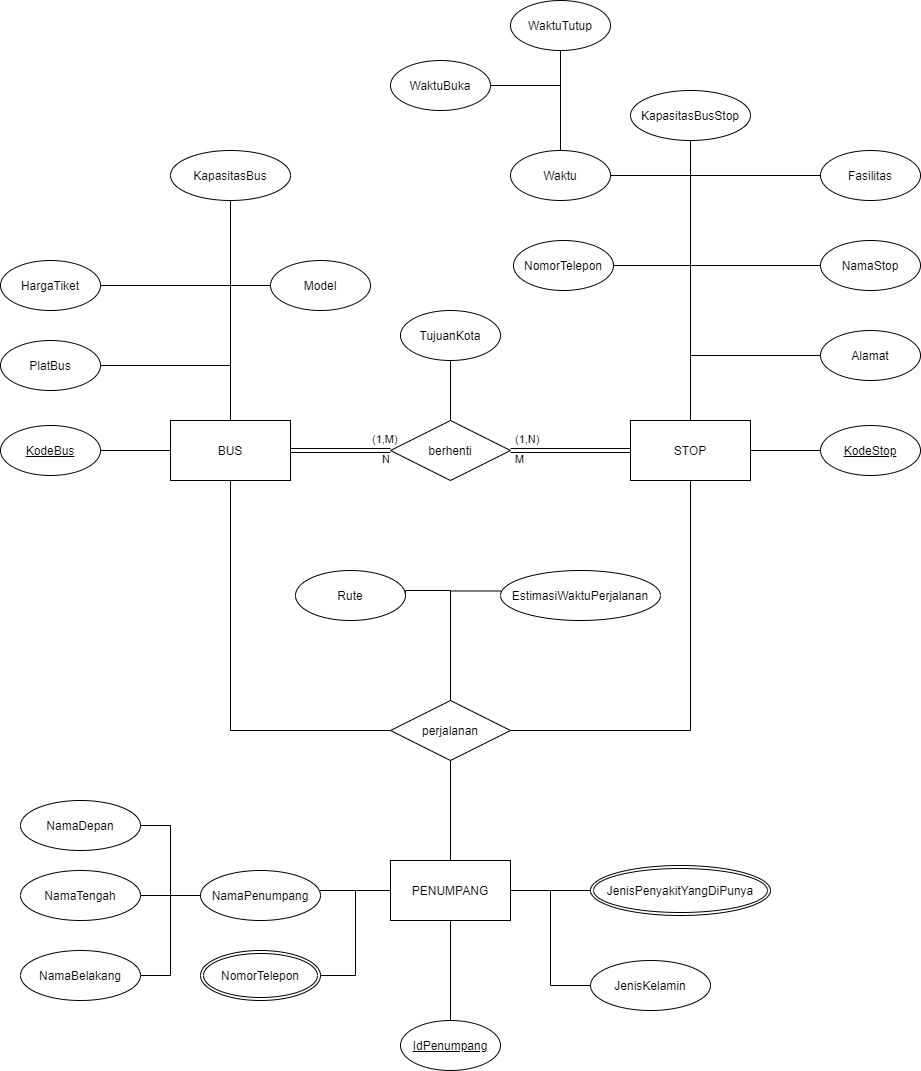

The diagram above was exported from draw.io. Its source (the exported page's mxGraphModel, read from the mxfile embedded in the PNG):
<mxGraphModel dx="1185" dy="1770" grid="1" gridSize="10" guides="1" tooltips="1" connect="1" arrows="1" fold="1" page="1" pageScale="1" pageWidth="850" pageHeight="1100" math="0" shadow="0">
  <root>
    <mxCell id="0" />
    <mxCell id="1" parent="0" />
    <mxCell id="KDIlcwOx6u44V4E7ta4k-8" style="edgeStyle=orthogonalEdgeStyle;rounded=0;orthogonalLoop=1;jettySize=auto;html=1;entryX=0;entryY=0.5;entryDx=0;entryDy=0;endArrow=none;endFill=0;" edge="1" parent="1" source="KDIlcwOx6u44V4E7ta4k-1" target="KDIlcwOx6u44V4E7ta4k-7">
      <mxGeometry relative="1" as="geometry">
        <Array as="points">
          <mxPoint x="250" y="470" />
        </Array>
      </mxGeometry>
    </mxCell>
    <mxCell id="KDIlcwOx6u44V4E7ta4k-1" value="BUS" style="rounded=0;whiteSpace=wrap;html=1;" vertex="1" parent="1">
      <mxGeometry x="190" y="160" width="120" height="60" as="geometry" />
    </mxCell>
    <mxCell id="KDIlcwOx6u44V4E7ta4k-2" value="STOP" style="rounded=0;whiteSpace=wrap;html=1;" vertex="1" parent="1">
      <mxGeometry x="650" y="160" width="120" height="60" as="geometry" />
    </mxCell>
    <mxCell id="KDIlcwOx6u44V4E7ta4k-3" value="PENUMPANG" style="rounded=0;whiteSpace=wrap;html=1;" vertex="1" parent="1">
      <mxGeometry x="410" y="600" width="120" height="60" as="geometry" />
    </mxCell>
    <mxCell id="KDIlcwOx6u44V4E7ta4k-5" style="edgeStyle=orthogonalEdgeStyle;rounded=0;orthogonalLoop=1;jettySize=auto;html=1;endArrow=none;endFill=0;shape=link;" edge="1" parent="1" source="KDIlcwOx6u44V4E7ta4k-4" target="KDIlcwOx6u44V4E7ta4k-1">
      <mxGeometry relative="1" as="geometry" />
    </mxCell>
    <mxCell id="KDIlcwOx6u44V4E7ta4k-6" style="edgeStyle=orthogonalEdgeStyle;shape=link;rounded=0;orthogonalLoop=1;jettySize=auto;html=1;endArrow=none;endFill=0;" edge="1" parent="1" source="KDIlcwOx6u44V4E7ta4k-4" target="KDIlcwOx6u44V4E7ta4k-2">
      <mxGeometry relative="1" as="geometry" />
    </mxCell>
    <mxCell id="KDIlcwOx6u44V4E7ta4k-4" value="berhenti" style="shape=rhombus;perimeter=rhombusPerimeter;whiteSpace=wrap;html=1;align=center;" vertex="1" parent="1">
      <mxGeometry x="410" y="160" width="120" height="60" as="geometry" />
    </mxCell>
    <mxCell id="KDIlcwOx6u44V4E7ta4k-9" style="edgeStyle=orthogonalEdgeStyle;rounded=0;orthogonalLoop=1;jettySize=auto;html=1;entryX=0.5;entryY=1;entryDx=0;entryDy=0;endArrow=none;endFill=0;" edge="1" parent="1" source="KDIlcwOx6u44V4E7ta4k-7" target="KDIlcwOx6u44V4E7ta4k-2">
      <mxGeometry relative="1" as="geometry" />
    </mxCell>
    <mxCell id="KDIlcwOx6u44V4E7ta4k-10" style="edgeStyle=orthogonalEdgeStyle;rounded=0;orthogonalLoop=1;jettySize=auto;html=1;entryX=0.5;entryY=0;entryDx=0;entryDy=0;endArrow=none;endFill=0;" edge="1" parent="1" source="KDIlcwOx6u44V4E7ta4k-7" target="KDIlcwOx6u44V4E7ta4k-3">
      <mxGeometry relative="1" as="geometry" />
    </mxCell>
    <mxCell id="KDIlcwOx6u44V4E7ta4k-7" value="perjalanan" style="shape=rhombus;perimeter=rhombusPerimeter;whiteSpace=wrap;html=1;align=center;" vertex="1" parent="1">
      <mxGeometry x="410" y="440" width="120" height="60" as="geometry" />
    </mxCell>
    <mxCell id="KDIlcwOx6u44V4E7ta4k-14" style="edgeStyle=orthogonalEdgeStyle;rounded=0;orthogonalLoop=1;jettySize=auto;html=1;endArrow=none;endFill=0;" edge="1" parent="1" source="KDIlcwOx6u44V4E7ta4k-11" target="KDIlcwOx6u44V4E7ta4k-1">
      <mxGeometry relative="1" as="geometry" />
    </mxCell>
    <mxCell id="KDIlcwOx6u44V4E7ta4k-11" value="&lt;u&gt;KodeBus&lt;/u&gt;" style="ellipse;whiteSpace=wrap;html=1;" vertex="1" parent="1">
      <mxGeometry x="20" y="165" width="100" height="50" as="geometry" />
    </mxCell>
    <mxCell id="KDIlcwOx6u44V4E7ta4k-16" style="edgeStyle=orthogonalEdgeStyle;rounded=0;orthogonalLoop=1;jettySize=auto;html=1;endArrow=none;endFill=0;" edge="1" parent="1" source="KDIlcwOx6u44V4E7ta4k-15" target="KDIlcwOx6u44V4E7ta4k-2">
      <mxGeometry relative="1" as="geometry" />
    </mxCell>
    <mxCell id="KDIlcwOx6u44V4E7ta4k-15" value="&lt;u&gt;KodeStop&lt;/u&gt;" style="ellipse;whiteSpace=wrap;html=1;" vertex="1" parent="1">
      <mxGeometry x="840" y="165" width="100" height="50" as="geometry" />
    </mxCell>
    <mxCell id="KDIlcwOx6u44V4E7ta4k-18" style="edgeStyle=orthogonalEdgeStyle;rounded=0;orthogonalLoop=1;jettySize=auto;html=1;entryX=0.5;entryY=1;entryDx=0;entryDy=0;endArrow=none;endFill=0;" edge="1" parent="1" source="KDIlcwOx6u44V4E7ta4k-17" target="KDIlcwOx6u44V4E7ta4k-3">
      <mxGeometry relative="1" as="geometry" />
    </mxCell>
    <mxCell id="KDIlcwOx6u44V4E7ta4k-17" value="&lt;u&gt;IdPenumpang&lt;/u&gt;" style="ellipse;whiteSpace=wrap;html=1;" vertex="1" parent="1">
      <mxGeometry x="420" y="760" width="100" height="50" as="geometry" />
    </mxCell>
    <mxCell id="KDIlcwOx6u44V4E7ta4k-20" style="edgeStyle=orthogonalEdgeStyle;rounded=0;orthogonalLoop=1;jettySize=auto;html=1;entryX=0.25;entryY=0;entryDx=0;entryDy=0;endArrow=none;endFill=0;" edge="1" parent="1" source="KDIlcwOx6u44V4E7ta4k-19" target="KDIlcwOx6u44V4E7ta4k-1">
      <mxGeometry relative="1" as="geometry">
        <Array as="points">
          <mxPoint x="250" y="105" />
          <mxPoint x="250" y="160" />
        </Array>
      </mxGeometry>
    </mxCell>
    <mxCell id="KDIlcwOx6u44V4E7ta4k-19" value="PlatBus" style="ellipse;whiteSpace=wrap;html=1;" vertex="1" parent="1">
      <mxGeometry x="20" y="80" width="100" height="50" as="geometry" />
    </mxCell>
    <mxCell id="KDIlcwOx6u44V4E7ta4k-22" style="edgeStyle=orthogonalEdgeStyle;rounded=0;orthogonalLoop=1;jettySize=auto;html=1;entryX=0.25;entryY=0;entryDx=0;entryDy=0;endArrow=none;endFill=0;" edge="1" parent="1" source="KDIlcwOx6u44V4E7ta4k-21" target="KDIlcwOx6u44V4E7ta4k-1">
      <mxGeometry relative="1" as="geometry">
        <Array as="points">
          <mxPoint x="250" y="25" />
          <mxPoint x="250" y="160" />
        </Array>
      </mxGeometry>
    </mxCell>
    <mxCell id="KDIlcwOx6u44V4E7ta4k-21" value="HargaTiket" style="ellipse;whiteSpace=wrap;html=1;" vertex="1" parent="1">
      <mxGeometry x="20" width="100" height="50" as="geometry" />
    </mxCell>
    <mxCell id="KDIlcwOx6u44V4E7ta4k-26" style="edgeStyle=orthogonalEdgeStyle;rounded=0;orthogonalLoop=1;jettySize=auto;html=1;endArrow=none;endFill=0;" edge="1" parent="1" source="KDIlcwOx6u44V4E7ta4k-23" target="KDIlcwOx6u44V4E7ta4k-1">
      <mxGeometry relative="1" as="geometry" />
    </mxCell>
    <mxCell id="KDIlcwOx6u44V4E7ta4k-23" value="KapasitasBus" style="ellipse;whiteSpace=wrap;html=1;" vertex="1" parent="1">
      <mxGeometry x="190" y="-110" width="120" height="50" as="geometry" />
    </mxCell>
    <mxCell id="KDIlcwOx6u44V4E7ta4k-25" style="edgeStyle=orthogonalEdgeStyle;rounded=0;orthogonalLoop=1;jettySize=auto;html=1;endArrow=none;endFill=0;exitX=0;exitY=0.5;exitDx=0;exitDy=0;" edge="1" parent="1" source="KDIlcwOx6u44V4E7ta4k-24" target="KDIlcwOx6u44V4E7ta4k-1">
      <mxGeometry relative="1" as="geometry" />
    </mxCell>
    <mxCell id="KDIlcwOx6u44V4E7ta4k-24" value="Model" style="ellipse;whiteSpace=wrap;html=1;" vertex="1" parent="1">
      <mxGeometry x="290" width="100" height="50" as="geometry" />
    </mxCell>
    <mxCell id="KDIlcwOx6u44V4E7ta4k-29" style="edgeStyle=orthogonalEdgeStyle;rounded=0;orthogonalLoop=1;jettySize=auto;html=1;endArrow=none;endFill=0;" edge="1" parent="1" source="KDIlcwOx6u44V4E7ta4k-27" target="KDIlcwOx6u44V4E7ta4k-2">
      <mxGeometry relative="1" as="geometry" />
    </mxCell>
    <mxCell id="KDIlcwOx6u44V4E7ta4k-27" value="Alamat" style="ellipse;whiteSpace=wrap;html=1;" vertex="1" parent="1">
      <mxGeometry x="840" y="70" width="100" height="50" as="geometry" />
    </mxCell>
    <mxCell id="KDIlcwOx6u44V4E7ta4k-30" style="edgeStyle=orthogonalEdgeStyle;rounded=0;orthogonalLoop=1;jettySize=auto;html=1;entryX=0.5;entryY=0;entryDx=0;entryDy=0;endArrow=none;endFill=0;" edge="1" parent="1" source="KDIlcwOx6u44V4E7ta4k-28" target="KDIlcwOx6u44V4E7ta4k-2">
      <mxGeometry relative="1" as="geometry" />
    </mxCell>
    <mxCell id="KDIlcwOx6u44V4E7ta4k-28" value="NamaStop" style="ellipse;whiteSpace=wrap;html=1;" vertex="1" parent="1">
      <mxGeometry x="840" y="-20" width="100" height="50" as="geometry" />
    </mxCell>
    <mxCell id="KDIlcwOx6u44V4E7ta4k-32" style="edgeStyle=orthogonalEdgeStyle;rounded=0;orthogonalLoop=1;jettySize=auto;html=1;entryX=0.5;entryY=0;entryDx=0;entryDy=0;endArrow=none;endFill=0;" edge="1" parent="1" source="KDIlcwOx6u44V4E7ta4k-31" target="KDIlcwOx6u44V4E7ta4k-2">
      <mxGeometry relative="1" as="geometry" />
    </mxCell>
    <mxCell id="KDIlcwOx6u44V4E7ta4k-31" value="KapasitasBusStop" style="ellipse;whiteSpace=wrap;html=1;" vertex="1" parent="1">
      <mxGeometry x="650" y="-170" width="120" height="50" as="geometry" />
    </mxCell>
    <mxCell id="KDIlcwOx6u44V4E7ta4k-34" style="edgeStyle=orthogonalEdgeStyle;rounded=0;orthogonalLoop=1;jettySize=auto;html=1;entryX=0;entryY=0.5;entryDx=0;entryDy=0;endArrow=none;endFill=0;" edge="1" parent="1" source="KDIlcwOx6u44V4E7ta4k-33" target="KDIlcwOx6u44V4E7ta4k-3">
      <mxGeometry relative="1" as="geometry">
        <Array as="points">
          <mxPoint x="280" y="630" />
        </Array>
      </mxGeometry>
    </mxCell>
    <mxCell id="KDIlcwOx6u44V4E7ta4k-33" value="NamaPenumpang" style="ellipse;whiteSpace=wrap;html=1;" vertex="1" parent="1">
      <mxGeometry x="220" y="610" width="120" height="50" as="geometry" />
    </mxCell>
    <mxCell id="KDIlcwOx6u44V4E7ta4k-39" style="edgeStyle=orthogonalEdgeStyle;rounded=0;orthogonalLoop=1;jettySize=auto;html=1;entryX=0;entryY=0.5;entryDx=0;entryDy=0;endArrow=none;endFill=0;" edge="1" parent="1" source="KDIlcwOx6u44V4E7ta4k-35" target="KDIlcwOx6u44V4E7ta4k-33">
      <mxGeometry relative="1" as="geometry" />
    </mxCell>
    <mxCell id="KDIlcwOx6u44V4E7ta4k-35" value="NamaDepan" style="ellipse;whiteSpace=wrap;html=1;" vertex="1" parent="1">
      <mxGeometry x="40" y="540" width="120" height="50" as="geometry" />
    </mxCell>
    <mxCell id="KDIlcwOx6u44V4E7ta4k-38" style="edgeStyle=orthogonalEdgeStyle;rounded=0;orthogonalLoop=1;jettySize=auto;html=1;entryX=0;entryY=0.5;entryDx=0;entryDy=0;endArrow=none;endFill=0;" edge="1" parent="1" source="KDIlcwOx6u44V4E7ta4k-36" target="KDIlcwOx6u44V4E7ta4k-33">
      <mxGeometry relative="1" as="geometry" />
    </mxCell>
    <mxCell id="KDIlcwOx6u44V4E7ta4k-36" value="NamaTengah" style="ellipse;whiteSpace=wrap;html=1;" vertex="1" parent="1">
      <mxGeometry x="40" y="610" width="120" height="50" as="geometry" />
    </mxCell>
    <mxCell id="KDIlcwOx6u44V4E7ta4k-40" style="edgeStyle=orthogonalEdgeStyle;rounded=0;orthogonalLoop=1;jettySize=auto;html=1;entryX=0;entryY=0.5;entryDx=0;entryDy=0;endArrow=none;endFill=0;" edge="1" parent="1" source="KDIlcwOx6u44V4E7ta4k-37" target="KDIlcwOx6u44V4E7ta4k-33">
      <mxGeometry relative="1" as="geometry" />
    </mxCell>
    <mxCell id="KDIlcwOx6u44V4E7ta4k-37" value="NamaBelakang" style="ellipse;whiteSpace=wrap;html=1;" vertex="1" parent="1">
      <mxGeometry x="40" y="690" width="120" height="50" as="geometry" />
    </mxCell>
    <mxCell id="KDIlcwOx6u44V4E7ta4k-42" style="edgeStyle=orthogonalEdgeStyle;rounded=0;orthogonalLoop=1;jettySize=auto;html=1;entryX=0;entryY=0.5;entryDx=0;entryDy=0;endArrow=none;endFill=0;exitX=1;exitY=0.5;exitDx=0;exitDy=0;" edge="1" parent="1" source="KDIlcwOx6u44V4E7ta4k-43" target="KDIlcwOx6u44V4E7ta4k-3">
      <mxGeometry relative="1" as="geometry">
        <mxPoint x="340" y="740" as="sourcePoint" />
      </mxGeometry>
    </mxCell>
    <mxCell id="KDIlcwOx6u44V4E7ta4k-43" value="NomorTelepon" style="ellipse;shape=doubleEllipse;margin=3;whiteSpace=wrap;html=1;align=center;" vertex="1" parent="1">
      <mxGeometry x="220" y="690" width="120" height="50" as="geometry" />
    </mxCell>
    <mxCell id="KDIlcwOx6u44V4E7ta4k-46" style="edgeStyle=orthogonalEdgeStyle;rounded=0;orthogonalLoop=1;jettySize=auto;html=1;entryX=1;entryY=0.5;entryDx=0;entryDy=0;endArrow=none;endFill=0;" edge="1" parent="1" source="KDIlcwOx6u44V4E7ta4k-45" target="KDIlcwOx6u44V4E7ta4k-3">
      <mxGeometry relative="1" as="geometry" />
    </mxCell>
    <mxCell id="KDIlcwOx6u44V4E7ta4k-45" value="JenisPenyakitYangDiPunya" style="ellipse;shape=doubleEllipse;margin=3;whiteSpace=wrap;html=1;align=center;" vertex="1" parent="1">
      <mxGeometry x="610" y="605" width="180" height="50" as="geometry" />
    </mxCell>
    <mxCell id="KDIlcwOx6u44V4E7ta4k-48" value="&lt;span style=&quot;color: rgb(0 , 0 , 0) ; font-family: &amp;#34;helvetica&amp;#34; ; font-size: 11px ; font-style: normal ; font-weight: 400 ; letter-spacing: normal ; text-align: center ; text-indent: 0px ; text-transform: none ; word-spacing: 0px ; background-color: rgb(255 , 255 , 255) ; display: inline ; float: none&quot;&gt;(1,M)&lt;/span&gt;" style="text;whiteSpace=wrap;html=1;" vertex="1" parent="1">
      <mxGeometry x="390" y="165" width="50" height="30" as="geometry" />
    </mxCell>
    <mxCell id="KDIlcwOx6u44V4E7ta4k-49" value="&lt;span style=&quot;color: rgb(0 , 0 , 0) ; font-family: &amp;#34;helvetica&amp;#34; ; font-size: 11px ; font-style: normal ; font-weight: 400 ; letter-spacing: normal ; text-align: center ; text-indent: 0px ; text-transform: none ; word-spacing: 0px ; background-color: rgb(255 , 255 , 255) ; display: inline ; float: none&quot;&gt;(1,N)&lt;/span&gt;" style="text;whiteSpace=wrap;html=1;" vertex="1" parent="1">
      <mxGeometry x="533" y="165" width="50" height="30" as="geometry" />
    </mxCell>
    <mxCell id="KDIlcwOx6u44V4E7ta4k-50" value="&lt;div style=&quot;text-align: center&quot;&gt;&lt;font face=&quot;helvetica&quot;&gt;&lt;span style=&quot;font-size: 11px ; background-color: rgb(255 , 255 , 255)&quot;&gt;N&lt;/span&gt;&lt;/font&gt;&lt;/div&gt;" style="text;whiteSpace=wrap;html=1;" vertex="1" parent="1">
      <mxGeometry x="400" y="185" width="50" height="30" as="geometry" />
    </mxCell>
    <mxCell id="KDIlcwOx6u44V4E7ta4k-51" value="&lt;div style=&quot;text-align: center&quot;&gt;&lt;font face=&quot;helvetica&quot;&gt;&lt;span style=&quot;font-size: 11px ; background-color: rgb(255 , 255 , 255)&quot;&gt;M&lt;/span&gt;&lt;/font&gt;&lt;/div&gt;" style="text;whiteSpace=wrap;html=1;" vertex="1" parent="1">
      <mxGeometry x="533" y="185" width="50" height="30" as="geometry" />
    </mxCell>
    <mxCell id="KDIlcwOx6u44V4E7ta4k-53" style="edgeStyle=orthogonalEdgeStyle;rounded=0;orthogonalLoop=1;jettySize=auto;html=1;entryX=1;entryY=0.5;entryDx=0;entryDy=0;endArrow=none;endFill=0;" edge="1" parent="1" source="KDIlcwOx6u44V4E7ta4k-52" target="KDIlcwOx6u44V4E7ta4k-3">
      <mxGeometry relative="1" as="geometry" />
    </mxCell>
    <mxCell id="KDIlcwOx6u44V4E7ta4k-52" value="JenisKelamin" style="ellipse;whiteSpace=wrap;html=1;" vertex="1" parent="1">
      <mxGeometry x="610" y="700" width="120" height="50" as="geometry" />
    </mxCell>
    <mxCell id="KDIlcwOx6u44V4E7ta4k-56" style="edgeStyle=orthogonalEdgeStyle;rounded=0;orthogonalLoop=1;jettySize=auto;html=1;endArrow=none;endFill=0;" edge="1" parent="1" source="KDIlcwOx6u44V4E7ta4k-55" target="KDIlcwOx6u44V4E7ta4k-4">
      <mxGeometry relative="1" as="geometry" />
    </mxCell>
    <mxCell id="KDIlcwOx6u44V4E7ta4k-58" style="edgeStyle=orthogonalEdgeStyle;rounded=0;orthogonalLoop=1;jettySize=auto;html=1;entryX=0.004;entryY=0.41;entryDx=0;entryDy=0;entryPerimeter=0;endArrow=none;endFill=0;exitX=0.5;exitY=0;exitDx=0;exitDy=0;" edge="1" parent="1" source="KDIlcwOx6u44V4E7ta4k-7" target="KDIlcwOx6u44V4E7ta4k-57">
      <mxGeometry relative="1" as="geometry" />
    </mxCell>
    <mxCell id="KDIlcwOx6u44V4E7ta4k-55" value="TujuanKota" style="ellipse;whiteSpace=wrap;html=1;" vertex="1" parent="1">
      <mxGeometry x="420" y="50" width="100" height="50" as="geometry" />
    </mxCell>
    <mxCell id="KDIlcwOx6u44V4E7ta4k-57" value="EstimasiWaktuPerjalanan" style="ellipse;whiteSpace=wrap;html=1;" vertex="1" parent="1">
      <mxGeometry x="520" y="310" width="160" height="50" as="geometry" />
    </mxCell>
    <mxCell id="KDIlcwOx6u44V4E7ta4k-62" style="edgeStyle=orthogonalEdgeStyle;rounded=0;orthogonalLoop=1;jettySize=auto;html=1;endArrow=none;endFill=0;exitX=1;exitY=0.5;exitDx=0;exitDy=0;" edge="1" parent="1" source="KDIlcwOx6u44V4E7ta4k-61" target="KDIlcwOx6u44V4E7ta4k-7">
      <mxGeometry relative="1" as="geometry">
        <Array as="points">
          <mxPoint x="425" y="330" />
          <mxPoint x="470" y="330" />
        </Array>
      </mxGeometry>
    </mxCell>
    <mxCell id="KDIlcwOx6u44V4E7ta4k-61" value="Rute" style="ellipse;whiteSpace=wrap;html=1;" vertex="1" parent="1">
      <mxGeometry x="315" y="310" width="110" height="50" as="geometry" />
    </mxCell>
    <mxCell id="KDIlcwOx6u44V4E7ta4k-64" style="edgeStyle=orthogonalEdgeStyle;rounded=0;orthogonalLoop=1;jettySize=auto;html=1;endArrow=none;endFill=0;" edge="1" parent="1" source="KDIlcwOx6u44V4E7ta4k-63" target="KDIlcwOx6u44V4E7ta4k-2">
      <mxGeometry relative="1" as="geometry" />
    </mxCell>
    <mxCell id="KDIlcwOx6u44V4E7ta4k-63" value="Fasilitas" style="ellipse;whiteSpace=wrap;html=1;" vertex="1" parent="1">
      <mxGeometry x="840" y="-110" width="100" height="50" as="geometry" />
    </mxCell>
    <mxCell id="KDIlcwOx6u44V4E7ta4k-66" style="edgeStyle=orthogonalEdgeStyle;rounded=0;orthogonalLoop=1;jettySize=auto;html=1;endArrow=none;endFill=0;" edge="1" parent="1" source="KDIlcwOx6u44V4E7ta4k-65" target="KDIlcwOx6u44V4E7ta4k-2">
      <mxGeometry relative="1" as="geometry" />
    </mxCell>
    <mxCell id="KDIlcwOx6u44V4E7ta4k-65" value="Waktu" style="ellipse;whiteSpace=wrap;html=1;" vertex="1" parent="1">
      <mxGeometry x="530" y="-110" width="100" height="50" as="geometry" />
    </mxCell>
    <mxCell id="KDIlcwOx6u44V4E7ta4k-68" style="edgeStyle=orthogonalEdgeStyle;rounded=0;orthogonalLoop=1;jettySize=auto;html=1;endArrow=none;endFill=0;" edge="1" parent="1" source="KDIlcwOx6u44V4E7ta4k-67" target="KDIlcwOx6u44V4E7ta4k-2">
      <mxGeometry relative="1" as="geometry" />
    </mxCell>
    <mxCell id="KDIlcwOx6u44V4E7ta4k-67" value="NomorTelepon" style="ellipse;whiteSpace=wrap;html=1;" vertex="1" parent="1">
      <mxGeometry x="533" y="-20" width="100" height="50" as="geometry" />
    </mxCell>
    <mxCell id="KDIlcwOx6u44V4E7ta4k-71" style="edgeStyle=orthogonalEdgeStyle;rounded=0;orthogonalLoop=1;jettySize=auto;html=1;endArrow=none;endFill=0;" edge="1" parent="1" source="KDIlcwOx6u44V4E7ta4k-69" target="KDIlcwOx6u44V4E7ta4k-65">
      <mxGeometry relative="1" as="geometry" />
    </mxCell>
    <mxCell id="KDIlcwOx6u44V4E7ta4k-69" value="WaktuBuka" style="ellipse;whiteSpace=wrap;html=1;" vertex="1" parent="1">
      <mxGeometry x="410" y="-200" width="100" height="50" as="geometry" />
    </mxCell>
    <mxCell id="KDIlcwOx6u44V4E7ta4k-72" style="edgeStyle=orthogonalEdgeStyle;rounded=0;orthogonalLoop=1;jettySize=auto;html=1;endArrow=none;endFill=0;" edge="1" parent="1" source="KDIlcwOx6u44V4E7ta4k-70" target="KDIlcwOx6u44V4E7ta4k-65">
      <mxGeometry relative="1" as="geometry" />
    </mxCell>
    <mxCell id="KDIlcwOx6u44V4E7ta4k-70" value="WaktuTutup" style="ellipse;whiteSpace=wrap;html=1;" vertex="1" parent="1">
      <mxGeometry x="530" y="-260" width="100" height="50" as="geometry" />
    </mxCell>
  </root>
</mxGraphModel>